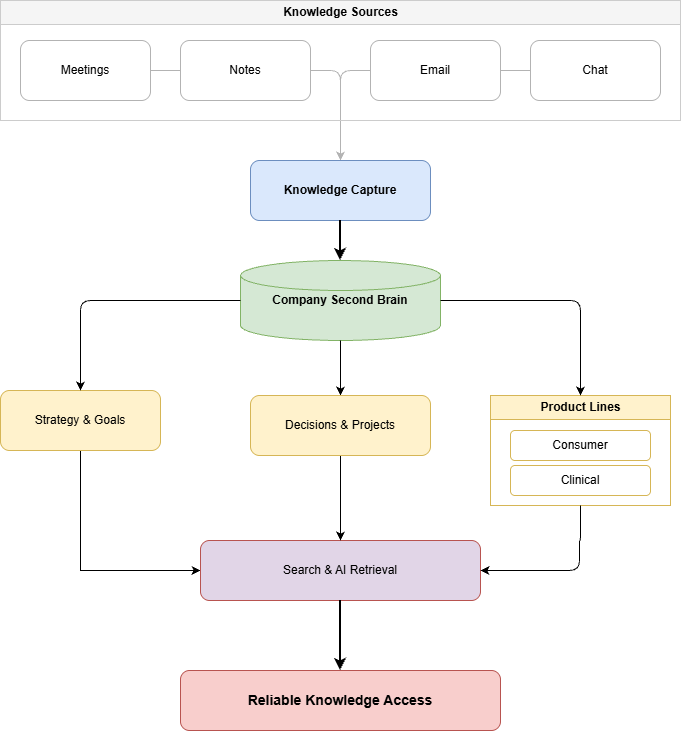

The diagram above was exported from draw.io. Its source (the exported page's mxGraphModel, read from the mxfile embedded in the PNG):
<mxGraphModel dx="1584" dy="826" grid="1" gridSize="10" guides="1" tooltips="1" connect="1" arrows="1" fold="1" page="1" pageScale="1" pageWidth="850" pageHeight="1100" math="0" shadow="0">
  <root>
    <mxCell id="0" />
    <mxCell id="1" parent="0" />
    <mxCell id="OC7dG1Z-5E88ajVHCGLg-25" edge="1" parent="1" source="OC7dG1Z-5E88ajVHCGLg-9" style="edgeStyle=orthogonalEdgeStyle;rounded=1;html=1;" target="OC7dG1Z-5E88ajVHCGLg-13">
      <mxGeometry relative="1" as="geometry" />
    </mxCell>
    <mxCell id="OC7dG1Z-5E88ajVHCGLg-18" edge="1" parent="1" source="OC7dG1Z-5E88ajVHCGLg-5" style="edgeStyle=orthogonalEdgeStyle;rounded=1;html=1;strokeColor=#b3b3b3;" target="OC7dG1Z-5E88ajVHCGLg-6">
      <mxGeometry relative="1" as="geometry" />
    </mxCell>
    <mxCell id="OC7dG1Z-5E88ajVHCGLg-15" edge="1" parent="1" source="OC7dG1Z-5E88ajVHCGLg-2" style="edgeStyle=orthogonalEdgeStyle;rounded=1;html=1;strokeColor=#b3b3b3;" target="OC7dG1Z-5E88ajVHCGLg-6">
      <mxGeometry relative="1" as="geometry" />
    </mxCell>
    <mxCell id="OC7dG1Z-5E88ajVHCGLg-1" parent="1" style="swimlane;startSize=24;fillColor=#f5f5f5;strokeColor=#cccccc;html=1;fontStyle=1;align=center;" value="Knowledge Sources" vertex="1">
      <mxGeometry height="120" width="680" x="20" y="210" as="geometry" />
    </mxCell>
    <mxCell id="OC7dG1Z-5E88ajVHCGLg-2" parent="OC7dG1Z-5E88ajVHCGLg-1" style="rounded=1;whiteSpace=wrap;html=1;fillColor=#ffffff;strokeColor=#b3b3b3;" value="Meetings" vertex="1">
      <mxGeometry height="60" width="130" x="20" y="40" as="geometry" />
    </mxCell>
    <mxCell id="OC7dG1Z-5E88ajVHCGLg-3" parent="OC7dG1Z-5E88ajVHCGLg-1" style="rounded=1;whiteSpace=wrap;html=1;fillColor=#ffffff;strokeColor=#b3b3b3;" value="Notes" vertex="1">
      <mxGeometry height="60" width="130" x="180" y="40" as="geometry" />
    </mxCell>
    <mxCell id="OC7dG1Z-5E88ajVHCGLg-4" parent="OC7dG1Z-5E88ajVHCGLg-1" style="rounded=1;whiteSpace=wrap;html=1;fillColor=#ffffff;strokeColor=#b3b3b3;" value="Email" vertex="1">
      <mxGeometry height="60" width="130" x="370" y="40" as="geometry" />
    </mxCell>
    <mxCell id="OC7dG1Z-5E88ajVHCGLg-5" parent="OC7dG1Z-5E88ajVHCGLg-1" style="rounded=1;whiteSpace=wrap;html=1;fillColor=#ffffff;strokeColor=#b3b3b3;" value="Chat" vertex="1">
      <mxGeometry height="60" width="130" x="530" y="40" as="geometry" />
    </mxCell>
    <mxCell id="OC7dG1Z-5E88ajVHCGLg-6" parent="1" style="rounded=1;whiteSpace=wrap;html=1;fillColor=#dae8fc;strokeColor=#6c8ebf;html=1;align=center;" value="&lt;b&gt;Knowledge Capture&lt;/b&gt;" vertex="1">
      <mxGeometry height="60" width="180" x="270" y="370" as="geometry" />
    </mxCell>
    <mxCell id="OC7dG1Z-5E88ajVHCGLg-7" parent="1" style="shape=cylinder3;whiteSpace=wrap;html=1;fillColor=#d5e8d4;strokeColor=#82b366;html=1;align=center;" value="&lt;b&gt;Company Second Brain&lt;/b&gt;" vertex="1">
      <mxGeometry height="80" width="200" x="260" y="470" as="geometry" />
    </mxCell>
    <mxCell id="OC7dG1Z-5E88ajVHCGLg-32" edge="1" parent="1" source="OC7dG1Z-5E88ajVHCGLg-8" style="edgeStyle=orthogonalEdgeStyle;rounded=0;orthogonalLoop=1;jettySize=auto;html=1;exitX=0.5;exitY=1;exitDx=0;exitDy=0;entryX=0;entryY=0.5;entryDx=0;entryDy=0;" target="OC7dG1Z-5E88ajVHCGLg-13">
      <mxGeometry relative="1" as="geometry" />
    </mxCell>
    <mxCell id="OC7dG1Z-5E88ajVHCGLg-8" parent="1" style="rounded=1;whiteSpace=wrap;html=1;fillColor=#fff2cc;strokeColor=#d6b656;html=1;" value="Strategy &amp;amp; Goals" vertex="1">
      <mxGeometry height="60" width="160" x="20" y="600" as="geometry" />
    </mxCell>
    <mxCell id="OC7dG1Z-5E88ajVHCGLg-10" parent="1" style="swimlane;startSize=24;fillColor=#fff2cc;strokeColor=#d6b656;html=1;" value="Product Lines" vertex="1">
      <mxGeometry height="110" width="180" x="510" y="605" as="geometry" />
    </mxCell>
    <mxCell id="OC7dG1Z-5E88ajVHCGLg-11" parent="OC7dG1Z-5E88ajVHCGLg-10" style="rounded=1;whiteSpace=wrap;html=1;fillColor=#ffffff;strokeColor=#d6b656;" value="Consumer" vertex="1">
      <mxGeometry height="30" width="140" x="20" y="35" as="geometry" />
    </mxCell>
    <mxCell id="OC7dG1Z-5E88ajVHCGLg-12" parent="OC7dG1Z-5E88ajVHCGLg-10" style="rounded=1;whiteSpace=wrap;html=1;fillColor=#ffffff;strokeColor=#d6b656;" value="Clinical" vertex="1">
      <mxGeometry height="30" width="140" x="20" y="70" as="geometry" />
    </mxCell>
    <mxCell id="OC7dG1Z-5E88ajVHCGLg-13" parent="1" style="rounded=1;whiteSpace=wrap;html=1;fillColor=#e1d5e7;strokeColor=#b85450;html=1;align=center;" value="Search &amp;amp; AI Retrieval" vertex="1">
      <mxGeometry height="60" width="280" x="220" y="750" as="geometry" />
    </mxCell>
    <mxCell id="OC7dG1Z-5E88ajVHCGLg-14" parent="1" style="rounded=1;whiteSpace=wrap;html=1;fillColor=#f8cecc;strokeColor=#b85450;html=1;align=center;fontSize=14;" value="&lt;b&gt;Reliable Knowledge Access&lt;/b&gt;" vertex="1">
      <mxGeometry height="60" width="320" x="200" y="880" as="geometry" />
    </mxCell>
    <mxCell id="OC7dG1Z-5E88ajVHCGLg-19" edge="1" parent="1" source="OC7dG1Z-5E88ajVHCGLg-6" style="edgeStyle=orthogonalEdgeStyle;rounded=1;html=1;strokeWidth=2;" target="OC7dG1Z-5E88ajVHCGLg-7">
      <mxGeometry relative="1" as="geometry" />
    </mxCell>
    <mxCell id="OC7dG1Z-5E88ajVHCGLg-20" edge="1" parent="1" source="OC7dG1Z-5E88ajVHCGLg-7" style="edgeStyle=orthogonalEdgeStyle;rounded=1;html=1;" target="OC7dG1Z-5E88ajVHCGLg-8">
      <mxGeometry relative="1" as="geometry" />
    </mxCell>
    <mxCell id="OC7dG1Z-5E88ajVHCGLg-21" edge="1" parent="1" source="OC7dG1Z-5E88ajVHCGLg-7" style="edgeStyle=orthogonalEdgeStyle;rounded=1;html=1;" target="OC7dG1Z-5E88ajVHCGLg-9">
      <mxGeometry relative="1" as="geometry" />
    </mxCell>
    <mxCell id="OC7dG1Z-5E88ajVHCGLg-22" edge="1" parent="1" source="OC7dG1Z-5E88ajVHCGLg-7" style="edgeStyle=orthogonalEdgeStyle;rounded=1;html=1;" target="OC7dG1Z-5E88ajVHCGLg-10">
      <mxGeometry relative="1" as="geometry" />
    </mxCell>
    <mxCell id="OC7dG1Z-5E88ajVHCGLg-24" edge="1" parent="1" source="OC7dG1Z-5E88ajVHCGLg-9" style="edgeStyle=orthogonalEdgeStyle;rounded=1;html=1;" target="OC7dG1Z-5E88ajVHCGLg-13">
      <mxGeometry relative="1" as="geometry" />
    </mxCell>
    <mxCell id="OC7dG1Z-5E88ajVHCGLg-26" edge="1" parent="1" source="OC7dG1Z-5E88ajVHCGLg-13" style="edgeStyle=orthogonalEdgeStyle;rounded=1;html=1;strokeWidth=2;" target="OC7dG1Z-5E88ajVHCGLg-14">
      <mxGeometry relative="1" as="geometry" />
    </mxCell>
    <mxCell id="OC7dG1Z-5E88ajVHCGLg-9" parent="1" style="rounded=1;whiteSpace=wrap;html=1;fillColor=#fff2cc;strokeColor=#d6b656;html=1;" value="Decisions &amp;amp; Projects" vertex="1">
      <mxGeometry height="60" width="180" x="270" y="605" as="geometry" />
    </mxCell>
    <mxCell id="OC7dG1Z-5E88ajVHCGLg-30" edge="1" parent="1" source="OC7dG1Z-5E88ajVHCGLg-10" style="edgeStyle=orthogonalEdgeStyle;rounded=1;html=1;entryX=1;entryY=0.5;entryDx=0;entryDy=0;exitX=0.5;exitY=1;exitDx=0;exitDy=0;" target="OC7dG1Z-5E88ajVHCGLg-13">
      <mxGeometry relative="1" as="geometry">
        <Array as="points">
          <mxPoint x="599" y="750" />
        </Array>
        <mxPoint x="599.33" y="699.93" as="sourcePoint" />
        <mxPoint x="599.33" y="754.93" as="targetPoint" />
      </mxGeometry>
    </mxCell>
  </root>
</mxGraphModel>